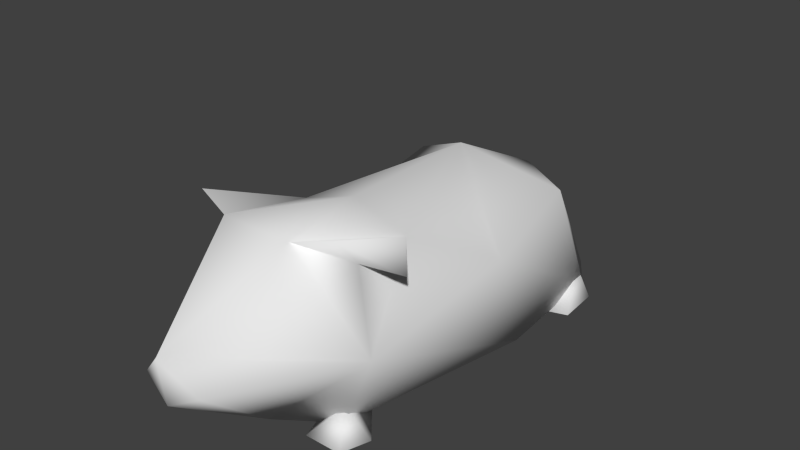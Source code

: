 # Source: guineapig1.blend  (saved by Blender 2.68.0; exported with 4.5.12 LTS)
import bpy
from mathutils import Matrix  # noqa: F401  (used for matrix-valued properties, if any)

bpy.ops.wm.read_factory_settings(use_empty=True)
scene = bpy.context.scene
scene.name = 'Scene'

# ---- collections
col_collection_1 = bpy.data.collections.new('Collection 1'); scene.collection.children.link(col_collection_1)
col_collection_2 = bpy.data.collections.new('Collection 2'); scene.collection.children.link(col_collection_2)

# ---- materials (node trees are filled in below, after node groups)
mat_catfacenature = bpy.data.materials.new('catfacenature')

# ---- material node trees

# ---- world
world_world = bpy.data.worlds.new('World'); scene.world = world_world
world_world.color = (0.05088, 0.05088, 0.05088)
world_world.use_sun_shadow = False
world_world.sun_shadow_jitter_overblur = 0.0
world_world.cycles.sampling_method = 'MANUAL'
world_world.cycles.sample_map_resolution = 256

# ---- meshes
me_cube = bpy.data.meshes.new('Cube')
me_cube.from_pydata([(-0.03165, -0.06762, 0.002716), (-0.05083, 0.04532, -6.714e-09), (-0.02017, -0.08637, 0.102), (-0.03181, -0.02353, 0.08336), (-0.01707, -0.1387, 0.04842), (-0.03152, 0.1411, 1.343e-08), (-0.0473, 0.1169, 0.002716), (-0.04619, 0.0869, 0.07095), (-0.04034, -0.08097, 0.1067), (-0.05507, -0.05057, 0.08202), (-0.03531, -0.06045, 0.08585), (-0.0534, -0.07274, 0.04892), (-0.05058, 0.02788, 0.05554), (-0.01658, -0.06724, 0.0), (-0.04764, -0.06724, 0.0), (-0.03211, -0.04884, 0.0), (-0.02171, -0.08354, 0.0), (-0.0425, -0.08354, 0.0), (-0.03211, -0.06755, 0.01216), (-0.03115, 0.1008, 0.0), (-0.05664, 0.1088, 0.0), (-0.0346, 0.1344, 0.0), (-0.04399, 0.07944, 0.0), (-0.05832, 0.08394, 0.0), (-0.04235, 0.1169, 0.01216), (0.0, 0.01481, -6.714e-09), (0.0, -0.08581, -6.714e-09), (0.03165, -0.06762, 0.002716), (0.05083, 0.04532, -6.714e-09), (0.0, -0.02353, 0.09416), (0.02017, -0.08637, 0.102), (0.03181, -0.02353, 0.08336), (0.0, -0.1425, 0.03963), (0.01707, -0.1387, 0.04842), (0.0, -0.146, 0.06513), (0.03152, 0.1411, 1.343e-08), (0.0473, 0.1169, 0.002716), (0.0, 0.06049, 0.09429), (0.04619, 0.0869, 0.07095), (0.04034, -0.08097, 0.1067), (0.05507, -0.05057, 0.08202), (0.03531, -0.06045, 0.08585), (0.0534, -0.07274, 0.04892), (0.05058, 0.02788, 0.05554), (0.0, 0.1264, 0.0614), (0.01658, -0.06724, 0.0), (0.04764, -0.06724, 0.0), (0.03211, -0.04884, 0.0), (0.02171, -0.08354, 0.0), (0.0425, -0.08354, 0.0), (0.03211, -0.06755, 0.01216), (0.03115, 0.1008, 0.0), (0.05664, 0.1088, 0.0), (0.0346, 0.1344, 0.0), (0.04399, 0.07944, 0.0), (0.05832, 0.08394, 0.0), (0.04235, 0.1169, 0.01216)], [], [(0, 1, 26), (4, 34, 11), (25, 1, 5), (32, 34, 4), (0, 26, 11), (6, 7, 5), (3, 29, 37), (26, 27, 42), (4, 11, 26), (10, 11, 2), (3, 37, 12), (8, 2, 3), (8, 3, 9), (9, 10, 8), (8, 10, 2), (3, 10, 9), (1, 12, 6), (12, 1, 11), (3, 11, 10), (12, 11, 3), (12, 7, 6), (7, 37, 44), (34, 2, 11), (29, 3, 2), (1, 6, 5), (37, 7, 12), (7, 44, 5), (1, 0, 11), (13, 16, 17, 14), (14, 15, 13), (13, 15, 18), (17, 16, 18), (15, 14, 18), (14, 17, 18), (16, 13, 18), (1, 25, 26), (19, 22, 23, 20), (20, 21, 19), (19, 21, 24), (23, 22, 24), (21, 20, 24), (20, 23, 24), (22, 19, 24), (27, 26, 28), (33, 42, 34), (25, 35, 28), (32, 33, 34), (42, 33, 26), (36, 35, 38), (31, 37, 29), (33, 32, 26), (41, 30, 42), (31, 43, 37), (39, 31, 30), (39, 40, 31), (40, 39, 41), (39, 30, 41), (31, 40, 41), (28, 36, 43), (43, 42, 28), (31, 41, 42), (43, 31, 42), (43, 36, 38), (38, 44, 37), (34, 42, 30), (29, 30, 31), (28, 35, 36), (37, 43, 38), (38, 35, 44), (28, 42, 27), (45, 46, 49, 48), (46, 45, 47), (45, 50, 47), (49, 50, 48), (47, 50, 46), (46, 50, 49), (48, 50, 45), (28, 26, 25), (51, 52, 55, 54), (52, 51, 53), (51, 56, 53), (55, 56, 54), (53, 56, 52), (52, 56, 55), (54, 56, 51), (30, 29, 2), (34, 30, 2), (35, 5, 44), (35, 25, 5), (32, 4, 26)])
me_cube.polygons.foreach_set('use_smooth', [True] * 90)
_uv = me_cube.uv_layers.new(name='UVMap')
_uv.uv.foreach_set('vector', [0.2529, 0.3538, 0.2758, 0.3536, 0.2492, 0.3639, 0.3132, 0.311, 0.3178, 0.3162, 0.2952, 0.3113, 0.2697, 0.3639, 0.2758, 0.3536, 0.2979, 0.3591, 0.3178, 0.3082, 0.3178, 0.3162, 0.3132, 0.311, 0.2943, 0.298, 0.3072, 0.298, 0.2952, 0.3113, 0.2431, 0.298, 0.2499, 0.3196, 0.2284, 0.298, 0.2834, 0.323, 0.2834, 0.3328, 0.2589, 0.3326, 0.3072, 0.298, 0.2943, 0.298, 0.2952, 0.3113, 0.3132, 0.311, 0.2952, 0.3113, 0.3072, 0.298, 0.2926, 0.3235, 0.2952, 0.3113, 0.3014, 0.3264, 0.2834, 0.323, 0.2589, 0.3326, 0.2685, 0.3142, 0.3088, 0.3468, 0.3117, 0.3386, 0.2848, 0.3386, 0.3088, 0.3468, 0.2848, 0.3386, 0.2923, 0.351, 0.2632, 0.3482, 0.2683, 0.3396, 0.2797, 0.3446, 0.2797, 0.3446, 0.2683, 0.3396, 0.2818, 0.3362, 0.2551, 0.3362, 0.2683, 0.3396, 0.2632, 0.3482, 0.2628, 0.298, 0.2685, 0.3142, 0.2431, 0.298, 0.2685, 0.3142, 0.2628, 0.298, 0.2952, 0.3113, 0.2834, 0.323, 0.2952, 0.3113, 0.2926, 0.3235, 0.2685, 0.3142, 0.2952, 0.3113, 0.2834, 0.323, 0.2685, 0.3142, 0.2499, 0.3196, 0.2431, 0.298, 0.2499, 0.3196, 0.2589, 0.3326, 0.2339, 0.3211, 0.3178, 0.3162, 0.3014, 0.3264, 0.2952, 0.3113, 0.2834, 0.3328, 0.2834, 0.323, 0.3013, 0.3279, 0.2758, 0.3536, 0.2901, 0.3524, 0.2979, 0.3591, 0.2589, 0.3326, 0.2499, 0.3196, 0.2685, 0.3142, 0.2499, 0.3196, 0.2339, 0.3211, 0.2284, 0.298, 0.2628, 0.298, 0.2943, 0.298, 0.2952, 0.3113, 0.2288, 0.3503, 0.2237, 0.3487, 0.2237, 0.3422, 0.2288, 0.3405, 0.2288, 0.3405, 0.2346, 0.3454, 0.2288, 0.3503, 0.2287, 0.3278, 0.2348, 0.3337, 0.2282, 0.3337, 0.2227, 0.3375, 0.2227, 0.3298, 0.2282, 0.3337, 0.2348, 0.3337, 0.2287, 0.3395, 0.2282, 0.3337, 0.2287, 0.3395, 0.2227, 0.3375, 0.2282, 0.3337, 0.2227, 0.3298, 0.2287, 0.3278, 0.2282, 0.3337, 0.2758, 0.3536, 0.2697, 0.3639, 0.2492, 0.3639, 0.2443, 0.3503, 0.2359, 0.3483, 0.2359, 0.3431, 0.2443, 0.341, 0.2443, 0.341, 0.2551, 0.3457, 0.2443, 0.3503, 0.2453, 0.3278, 0.2557, 0.3339, 0.2461, 0.3339, 0.2359, 0.3371, 0.2359, 0.3308, 0.2461, 0.3339, 0.2557, 0.3339, 0.2453, 0.34, 0.2461, 0.3339, 0.2453, 0.34, 0.2359, 0.3371, 0.2461, 0.3339, 0.2359, 0.3308, 0.2453, 0.3278, 0.2461, 0.3339, 0.2529, 0.3741, 0.2492, 0.3639, 0.2758, 0.3742, 0.3132, 0.311, 0.2952, 0.3113, 0.3178, 0.3162, 0.2697, 0.3639, 0.2979, 0.3688, 0.2758, 0.3742, 0.3178, 0.3082, 0.3132, 0.311, 0.3178, 0.3162, 0.2952, 0.3113, 0.3132, 0.311, 0.3072, 0.298, 0.2431, 0.298, 0.2284, 0.298, 0.2499, 0.3196, 0.2834, 0.323, 0.2589, 0.3326, 0.2834, 0.3328, 0.3132, 0.311, 0.3178, 0.3082, 0.3072, 0.298, 0.2926, 0.3235, 0.3014, 0.3264, 0.2952, 0.3113, 0.2834, 0.323, 0.2685, 0.3142, 0.2589, 0.3326, 0.3088, 0.3468, 0.2848, 0.3386, 0.3117, 0.3386, 0.3088, 0.3468, 0.2923, 0.351, 0.2848, 0.3386, 0.2632, 0.3482, 0.2797, 0.3446, 0.2683, 0.3396, 0.2797, 0.3446, 0.2818, 0.3362, 0.2683, 0.3396, 0.2551, 0.3362, 0.2632, 0.3482, 0.2683, 0.3396, 0.2628, 0.298, 0.2431, 0.298, 0.2685, 0.3142, 0.2685, 0.3142, 0.2952, 0.3113, 0.2628, 0.298, 0.2834, 0.323, 0.2926, 0.3235, 0.2952, 0.3113, 0.2685, 0.3142, 0.2834, 0.323, 0.2952, 0.3113, 0.2685, 0.3142, 0.2431, 0.298, 0.2499, 0.3196, 0.2499, 0.3196, 0.2339, 0.3211, 0.2589, 0.3326, 0.3178, 0.3162, 0.2952, 0.3113, 0.3014, 0.3264, 0.2834, 0.3328, 0.3013, 0.3279, 0.2834, 0.323, 0.2758, 0.3742, 0.2979, 0.3688, 0.2901, 0.3754, 0.2589, 0.3326, 0.2685, 0.3142, 0.2499, 0.3196, 0.2499, 0.3196, 0.2284, 0.298, 0.2339, 0.3211, 0.2628, 0.298, 0.2952, 0.3113, 0.2943, 0.298, 0.2288, 0.3503, 0.2288, 0.3405, 0.2237, 0.3422, 0.2237, 0.3487, 0.2288, 0.3405, 0.2288, 0.3503, 0.2346, 0.3454, 0.2287, 0.3278, 0.2282, 0.3337, 0.2348, 0.3337, 0.2227, 0.3375, 0.2282, 0.3337, 0.2227, 0.3298, 0.2348, 0.3337, 0.2282, 0.3337, 0.2287, 0.3395, 0.2287, 0.3395, 0.2282, 0.3337, 0.2227, 0.3375, 0.2227, 0.3298, 0.2282, 0.3337, 0.2287, 0.3278, 0.2758, 0.3742, 0.2492, 0.3639, 0.2697, 0.3639, 0.2443, 0.3503, 0.2443, 0.341, 0.2359, 0.3431, 0.2359, 0.3483, 0.2443, 0.341, 0.2443, 0.3503, 0.2551, 0.3457, 0.2453, 0.3278, 0.2461, 0.3339, 0.2557, 0.3339, 0.2359, 0.3371, 0.2461, 0.3339, 0.2359, 0.3308, 0.2557, 0.3339, 0.2461, 0.3339, 0.2453, 0.34, 0.2453, 0.34, 0.2461, 0.3339, 0.2359, 0.3371, 0.2359, 0.3308, 0.2461, 0.3339, 0.2453, 0.3278, 0.3052, 0.3366, 0.2834, 0.3328, 0.3013, 0.3279, 0.3179, 0.3258, 0.3052, 0.3366, 0.3013, 0.3279, 0.2284, 0.298, 0.2209, 0.298, 0.2339, 0.3211, 0.2979, 0.3688, 0.2697, 0.3639, 0.2979, 0.3591, 0.3178, 0.3082, 0.3132, 0.311, 0.3072, 0.298])
me_cube.materials.append(mat_catfacenature)
me_cube.use_remesh_preserve_volume = False
me_cube.use_remesh_preserve_attributes = False
me_cube.use_mirror_x = True
me_cube.update()
arm_guinearmature = bpy.data.armatures.new('guinearmature')  # bones are not reproduced

# ---- objects
ob_guineapig1 = bpy.data.objects.new('guineapig1', me_cube)
ob_guinearmature = bpy.data.objects.new('guinearmature', arm_guinearmature)

# ---- transforms, parenting, visibility, modifiers, constraints
ob_guineapig1.parent = ob_guinearmature
ob_guineapig1.location = (0.0, 0.0, 0.0)
ob_guineapig1.lock_rotations_4d = False
ob_guineapig1.empty_display_type = 'ARROWS'
ob_guineapig1.lineart.crease_threshold = 0.0
ob_guineapig1.use_mesh_mirror_x = True
_vg = ob_guineapig1.vertex_groups.new(name='Group')
for _i, _w in zip([2, 4, 8, 11, 30, 32, 33, 34, 39, 42], [1.0, 1.0, 1.0, 1.0, 1.0, 1.0, 1.0, 1.0, 1.0, 1.0]): _vg.add([_i], _w, 'REPLACE')
_vg = ob_guineapig1.vertex_groups.new(name='headbone')
_vg.add([2, 3, 4, 8, 9, 10, 11, 26, 29, 30, 31, 32, 33, 34, 39, 40, 41, 42], 1.0, 'REPLACE')
_vg = ob_guineapig1.vertex_groups.new(name='neckbone')
for _i, _w in zip([2, 3, 8, 9, 10, 11, 26, 29, 30, 31, 39, 40, 41, 42], [0.0, 1.0, 0.0, 0.0, 0.0, 1.0, 1.0, 0.0, 0.0, 1.0, 0.0, 0.0, 0.0, 1.0]): _vg.add([_i], _w, 'REPLACE')
_vg = ob_guineapig1.vertex_groups.new(name='backbone')
for _i, _w in zip([0, 1, 2, 3, 5, 7, 10, 12, 18, 25, 26, 27, 28, 29, 30, 31, 35, 37, 38, 41, 43, 50], [0.0, 1.0, 0.0, 1.0, 0.0, 1.0, 0.0, 1.0, 0.0, 1.0, 0.4426, 0.0, 1.0, 1.0, 0.0, 1.0, 0.0, 1.0, 1.0, 0.0, 1.0, 0.0]): _vg.add([_i], _w, 'REPLACE')
_vg = ob_guineapig1.vertex_groups.new(name='frontpawcontrolRight')
_vg.add([0, 13, 14, 15, 16, 17, 18], 1.0, 'REPLACE')
_vg = ob_guineapig1.vertex_groups.new(name='frontpawcontrolLeft')
_vg.add([27, 45, 46, 47, 48, 49, 50], 1.0, 'REPLACE')
_vg = ob_guineapig1.vertex_groups.new(name='backpawcontrolRight')
_vg.add([5, 6, 19, 20, 21, 22, 23, 24], 1.0, 'REPLACE')
_vg = ob_guineapig1.vertex_groups.new(name='backpawcontrolLeft')
_vg.add([35, 36, 51, 52, 53, 54, 55, 56], 1.0, 'REPLACE')
_vg = ob_guineapig1.vertex_groups.new(name='tailbone')
_vg.add([5, 6, 7, 24, 35, 36, 38, 44, 56], 1.0, 'REPLACE')
_m = ob_guineapig1.modifiers.new('Armature', 'ARMATURE')
_m.object = ob_guinearmature
ob_guinearmature.location = (0.0, 0.0, 0.0)
ob_guinearmature.show_in_front = True
ob_guinearmature.lineart.crease_threshold = 0.0

# ---- collection membership
col_collection_1.objects.link(ob_guineapig1)
col_collection_2.objects.link(ob_guinearmature)

# ---- scene / render settings (as saved in the file)
scene.frame_start = 1; scene.frame_end = 240; scene.frame_set(369)
scene.render.engine = 'BLENDER_EEVEE_NEXT'
scene.render.image_settings.color_mode = 'RGB'
scene.render.image_settings.compression = 90
scene.render.resolution_percentage = 50
scene.render.fps = 60
scene.render.dither_intensity = 0.0
scene.cycles.use_denoising = False
scene.cycles.samples = 10
scene.cycles.sampling_pattern = 'TABULATED_SOBOL'
scene.cycles.light_sampling_threshold = 0.0
scene.cycles.use_adaptive_sampling = False
scene.cycles.use_light_tree = False
scene.cycles.blur_glossy = 0.0
scene.cycles.volume_bounces = 1
scene.cycles.pixel_filter_type = 'GAUSSIAN'
scene.cycles.sample_clamp_indirect = 0.0
scene.view_settings.view_transform = 'Standard'
bpy.context.view_layer.update()

# ---- added for rendering (the .blend has no active camera and no usable light): camera, sun
cam_auto = bpy.data.cameras.new('AutoCamera')
cam_auto.lens = 50.0
cam_auto.sensor_width = 36.0
cam_auto.clip_end = 1000.0
ob_auto_camera = bpy.data.objects.new('AutoCamera', cam_auto)
scene.collection.objects.link(ob_auto_camera)
ob_auto_camera.location = (0.319961, -0.373412, 0.321247)
ob_auto_camera.rotation_euler = (1.09748, -7.21219e-08, 0.694738)
scene.camera = ob_auto_camera
light_auto_sun = bpy.data.lights.new('AutoSun', 'SUN')
light_auto_sun.energy = 3.0
light_auto_sun.angle = 0.0523599
ob_auto_sun = bpy.data.objects.new('AutoSun', light_auto_sun)
scene.collection.objects.link(ob_auto_sun)
ob_auto_sun.rotation_euler = (0.872665, 0.174533, 0.523599)
bpy.context.view_layer.update()
